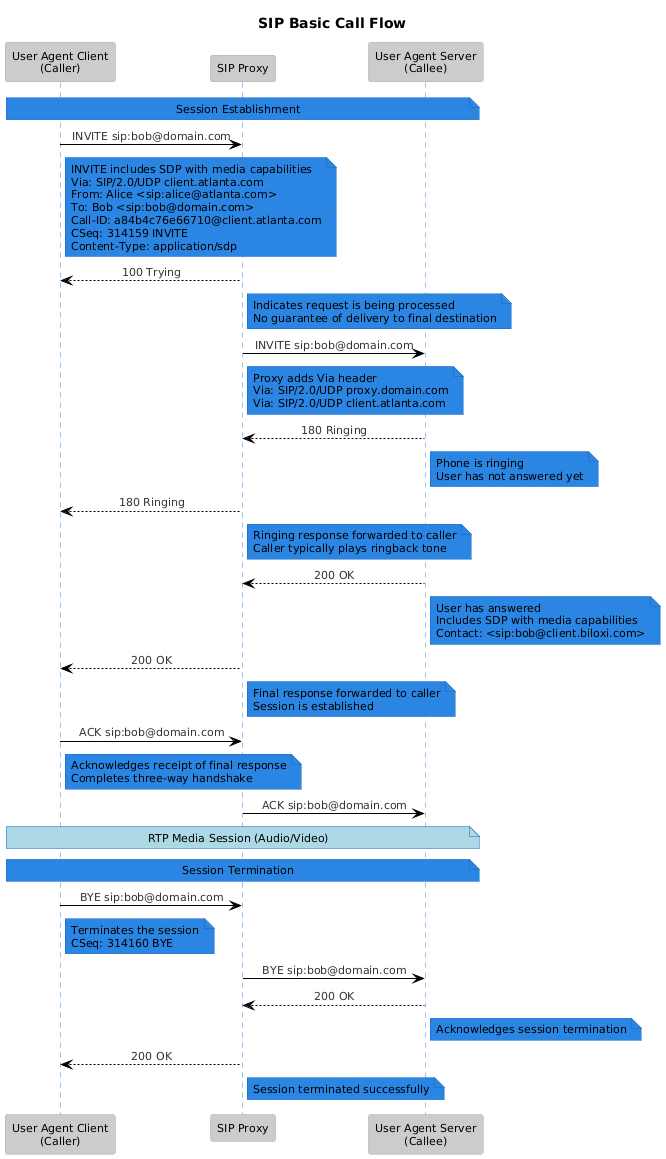

The diagram above was rendered by PlantUML. Its source (embedded in the PNG):
@startuml
!define LIGHTBLUE
!includeurl https://raw.githubusercontent.com/Drakemor/RedDress-PlantUML/master/style.puml

skinparam sequenceMessageAlign center
skinparam responseMessageBelowArrow true

title SIP Basic Call Flow

participant "User Agent Client\n(Caller)" as UAC
participant "SIP Proxy" as Proxy
participant "User Agent Server\n(Callee)" as UAS

note over UAC, UAS: Session Establishment

UAC -> Proxy: INVITE sip:bob@domain.com
note right of UAC
  INVITE includes SDP with media capabilities
  Via: SIP/2.0/UDP client.atlanta.com
  From: Alice <sip:alice@atlanta.com>
  To: Bob <sip:bob@domain.com>
  Call-ID: a84b4c76e66710@client.atlanta.com
  CSeq: 314159 INVITE
  Content-Type: application/sdp
endnote

Proxy --> UAC: 100 Trying
note right of Proxy
  Indicates request is being processed
  No guarantee of delivery to final destination
endnote

Proxy -> UAS: INVITE sip:bob@domain.com
note right of Proxy
  Proxy adds Via header
  Via: SIP/2.0/UDP proxy.domain.com
  Via: SIP/2.0/UDP client.atlanta.com
endnote

UAS --> Proxy: 180 Ringing
note right of UAS
  Phone is ringing
  User has not answered yet
endnote

Proxy --> UAC: 180 Ringing
note right of Proxy
  Ringing response forwarded to caller
  Caller typically plays ringback tone
endnote

UAS --> Proxy: 200 OK
note right of UAS
  User has answered
  Includes SDP with media capabilities
  Contact: <sip:bob@client.biloxi.com>
endnote

Proxy --> UAC: 200 OK
note right of Proxy
  Final response forwarded to caller
  Session is established
endnote

UAC -> Proxy: ACK sip:bob@domain.com
note right of UAC
  Acknowledges receipt of final response
  Completes three-way handshake
endnote

Proxy -> UAS: ACK sip:bob@domain.com

note over UAC, UAS #LightBlue: RTP Media Session (Audio/Video)

note over UAC, UAS: Session Termination

UAC -> Proxy: BYE sip:bob@domain.com
note right of UAC
  Terminates the session
  CSeq: 314160 BYE
endnote

Proxy -> UAS: BYE sip:bob@domain.com

UAS --> Proxy: 200 OK
note right of UAS
  Acknowledges session termination
endnote

Proxy --> UAC: 200 OK
note right of Proxy
  Session terminated successfully
endnote
@enduml